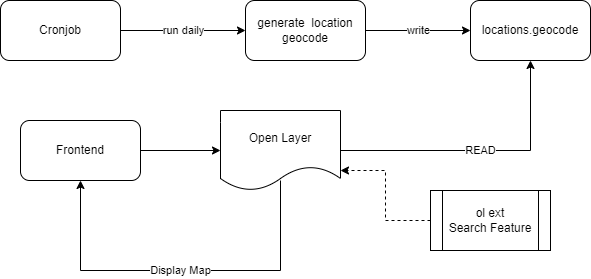

The diagram above was exported from draw.io. Its source (the exported page's mxGraphModel, read from the mxfile embedded in the PNG):
<mxGraphModel dx="1422" dy="754" grid="1" gridSize="10" guides="1" tooltips="1" connect="1" arrows="1" fold="1" page="1" pageScale="1" pageWidth="850" pageHeight="1100" math="0" shadow="0">
  <root>
    <mxCell id="0" />
    <mxCell id="1" parent="0" />
    <mxCell id="Lob1TtgQvRhtzrlqWsjD-3" value="run daily" style="edgeStyle=orthogonalEdgeStyle;rounded=0;orthogonalLoop=1;jettySize=auto;html=1;" edge="1" parent="1" source="Lob1TtgQvRhtzrlqWsjD-1" target="Lob1TtgQvRhtzrlqWsjD-2">
      <mxGeometry relative="1" as="geometry" />
    </mxCell>
    <mxCell id="Lob1TtgQvRhtzrlqWsjD-1" value="Cronjob" style="rounded=1;whiteSpace=wrap;html=1;" vertex="1" parent="1">
      <mxGeometry x="120" y="120" width="120" height="60" as="geometry" />
    </mxCell>
    <mxCell id="Lob1TtgQvRhtzrlqWsjD-5" value="write" style="edgeStyle=orthogonalEdgeStyle;rounded=0;orthogonalLoop=1;jettySize=auto;html=1;exitX=1;exitY=0.5;exitDx=0;exitDy=0;entryX=0;entryY=0.5;entryDx=0;entryDy=0;" edge="1" parent="1" source="Lob1TtgQvRhtzrlqWsjD-2" target="Lob1TtgQvRhtzrlqWsjD-4">
      <mxGeometry relative="1" as="geometry" />
    </mxCell>
    <mxCell id="Lob1TtgQvRhtzrlqWsjD-2" value="generate&amp;nbsp; location geocode" style="whiteSpace=wrap;html=1;rounded=1;" vertex="1" parent="1">
      <mxGeometry x="365" y="120" width="120" height="60" as="geometry" />
    </mxCell>
    <mxCell id="Lob1TtgQvRhtzrlqWsjD-4" value="locations.geocode" style="rounded=1;whiteSpace=wrap;html=1;" vertex="1" parent="1">
      <mxGeometry x="590" y="120" width="120" height="60" as="geometry" />
    </mxCell>
    <mxCell id="Lob1TtgQvRhtzrlqWsjD-8" value="" style="edgeStyle=orthogonalEdgeStyle;rounded=0;orthogonalLoop=1;jettySize=auto;html=1;" edge="1" parent="1" source="Lob1TtgQvRhtzrlqWsjD-6" target="Lob1TtgQvRhtzrlqWsjD-7">
      <mxGeometry relative="1" as="geometry" />
    </mxCell>
    <mxCell id="Lob1TtgQvRhtzrlqWsjD-6" value="Frontend" style="rounded=1;whiteSpace=wrap;html=1;" vertex="1" parent="1">
      <mxGeometry x="140" y="240" width="120" height="60" as="geometry" />
    </mxCell>
    <mxCell id="Lob1TtgQvRhtzrlqWsjD-9" value="READ" style="edgeStyle=orthogonalEdgeStyle;rounded=0;orthogonalLoop=1;jettySize=auto;html=1;exitX=1;exitY=0.5;exitDx=0;exitDy=0;entryX=0.5;entryY=1;entryDx=0;entryDy=0;" edge="1" parent="1" source="Lob1TtgQvRhtzrlqWsjD-7" target="Lob1TtgQvRhtzrlqWsjD-4">
      <mxGeometry relative="1" as="geometry" />
    </mxCell>
    <mxCell id="Lob1TtgQvRhtzrlqWsjD-7" value="Open Layer" style="shape=document;whiteSpace=wrap;html=1;boundedLbl=1;rounded=1;" vertex="1" parent="1">
      <mxGeometry x="340" y="230" width="120" height="80" as="geometry" />
    </mxCell>
    <mxCell id="Lob1TtgQvRhtzrlqWsjD-11" style="edgeStyle=orthogonalEdgeStyle;rounded=0;orthogonalLoop=1;jettySize=auto;html=1;exitX=0;exitY=0.5;exitDx=0;exitDy=0;entryX=1;entryY=0.75;entryDx=0;entryDy=0;dashed=1;" edge="1" parent="1" source="Lob1TtgQvRhtzrlqWsjD-10" target="Lob1TtgQvRhtzrlqWsjD-7">
      <mxGeometry relative="1" as="geometry" />
    </mxCell>
    <mxCell id="Lob1TtgQvRhtzrlqWsjD-10" value="ol ext&lt;br&gt;Search Feature" style="shape=process;whiteSpace=wrap;html=1;backgroundOutline=1;" vertex="1" parent="1">
      <mxGeometry x="550" y="310" width="120" height="60" as="geometry" />
    </mxCell>
    <mxCell id="Lob1TtgQvRhtzrlqWsjD-14" value="Display Map" style="edgeStyle=orthogonalEdgeStyle;rounded=0;orthogonalLoop=1;jettySize=auto;html=1;exitX=0.5;exitY=0.875;exitDx=0;exitDy=0;entryX=0.5;entryY=1;entryDx=0;entryDy=0;exitPerimeter=0;" edge="1" parent="1" source="Lob1TtgQvRhtzrlqWsjD-7" target="Lob1TtgQvRhtzrlqWsjD-6">
      <mxGeometry relative="1" as="geometry">
        <mxPoint x="340" y="430" as="sourcePoint" />
        <Array as="points">
          <mxPoint x="400" y="390" />
          <mxPoint x="200" y="390" />
        </Array>
      </mxGeometry>
    </mxCell>
  </root>
</mxGraphModel>